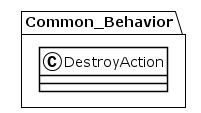

The diagram above was rendered by PlantUML. Its source (embedded in the PNG):
@startuml
!theme plain
package Common_Behavior {
class DestroyAction {
}
}
@enduml